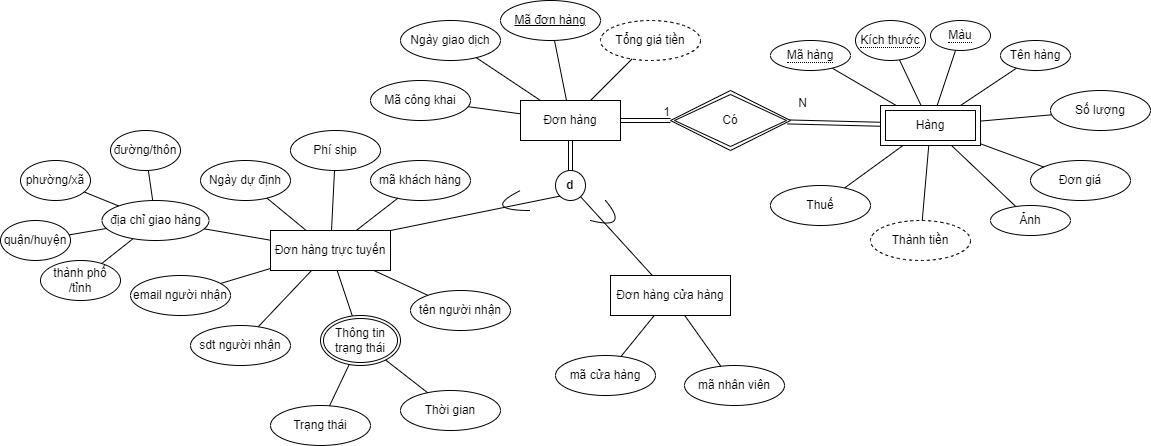

The diagram above was exported from draw.io. Its source (the exported page's mxGraphModel, read from the mxfile embedded in the PNG):
<mxGraphModel dx="2261" dy="781" grid="1" gridSize="10" guides="1" tooltips="1" connect="1" arrows="1" fold="1" page="1" pageScale="1" pageWidth="827" pageHeight="1169" math="0" shadow="0">
  <root>
    <mxCell id="0" />
    <mxCell id="1" parent="0" />
    <mxCell id="hNPagiXm9ZloyCbdh0T4-1" value="Đơn hàng" style="whiteSpace=wrap;html=1;align=center;" parent="1" vertex="1">
      <mxGeometry x="250" y="160" width="100" height="40" as="geometry" />
    </mxCell>
    <mxCell id="hNPagiXm9ZloyCbdh0T4-2" value="Mã đơn hàng" style="ellipse;whiteSpace=wrap;html=1;align=center;fontStyle=4;" parent="1" vertex="1">
      <mxGeometry x="230" y="60" width="100" height="40" as="geometry" />
    </mxCell>
    <mxCell id="hNPagiXm9ZloyCbdh0T4-3" value="" style="endArrow=none;html=1;rounded=0;" parent="1" source="hNPagiXm9ZloyCbdh0T4-2" target="hNPagiXm9ZloyCbdh0T4-1" edge="1">
      <mxGeometry relative="1" as="geometry">
        <mxPoint x="110" y="210" as="sourcePoint" />
        <mxPoint x="270" y="210" as="targetPoint" />
      </mxGeometry>
    </mxCell>
    <mxCell id="hNPagiXm9ZloyCbdh0T4-4" value="Ngày giao dịch" style="ellipse;whiteSpace=wrap;html=1;align=center;" parent="1" vertex="1">
      <mxGeometry x="130" y="80" width="100" height="40" as="geometry" />
    </mxCell>
    <mxCell id="hNPagiXm9ZloyCbdh0T4-5" value="" style="endArrow=none;html=1;rounded=0;" parent="1" source="hNPagiXm9ZloyCbdh0T4-4" target="hNPagiXm9ZloyCbdh0T4-1" edge="1">
      <mxGeometry relative="1" as="geometry">
        <mxPoint x="220" y="230" as="sourcePoint" />
        <mxPoint x="380" y="230" as="targetPoint" />
      </mxGeometry>
    </mxCell>
    <mxCell id="hNPagiXm9ZloyCbdh0T4-6" value="Tổng giá tiền" style="ellipse;whiteSpace=wrap;html=1;align=center;dashed=1;" parent="1" vertex="1">
      <mxGeometry x="330" y="80" width="100" height="40" as="geometry" />
    </mxCell>
    <mxCell id="hNPagiXm9ZloyCbdh0T4-7" value="" style="endArrow=none;html=1;rounded=0;" parent="1" source="hNPagiXm9ZloyCbdh0T4-1" target="hNPagiXm9ZloyCbdh0T4-6" edge="1">
      <mxGeometry relative="1" as="geometry">
        <mxPoint x="130" y="270" as="sourcePoint" />
        <mxPoint x="290" y="270" as="targetPoint" />
      </mxGeometry>
    </mxCell>
    <mxCell id="hNPagiXm9ZloyCbdh0T4-8" value="d" style="ellipse;whiteSpace=wrap;html=1;aspect=fixed;fontStyle=1" parent="1" vertex="1">
      <mxGeometry x="285" y="230" width="30" height="30" as="geometry" />
    </mxCell>
    <mxCell id="hNPagiXm9ZloyCbdh0T4-9" value="" style="endArrow=none;html=1;rounded=0;exitX=0.5;exitY=1;exitDx=0;exitDy=0;entryX=0.5;entryY=0;entryDx=0;entryDy=0;shape=link;" parent="1" source="hNPagiXm9ZloyCbdh0T4-1" target="hNPagiXm9ZloyCbdh0T4-8" edge="1">
      <mxGeometry relative="1" as="geometry">
        <mxPoint x="190" y="290" as="sourcePoint" />
        <mxPoint x="350" y="290" as="targetPoint" />
      </mxGeometry>
    </mxCell>
    <mxCell id="RoYV3MauYBw2qc5M0x1g-1" style="edgeStyle=none;rounded=0;orthogonalLoop=1;jettySize=auto;html=1;endArrow=none;endFill=0;" parent="1" source="hNPagiXm9ZloyCbdh0T4-10" target="qcoruWh_u6W_15qgD8Bp-2" edge="1">
      <mxGeometry relative="1" as="geometry" />
    </mxCell>
    <mxCell id="RoYV3MauYBw2qc5M0x1g-3" style="edgeStyle=none;rounded=0;orthogonalLoop=1;jettySize=auto;html=1;endArrow=none;endFill=0;" parent="1" source="hNPagiXm9ZloyCbdh0T4-10" target="RoYV3MauYBw2qc5M0x1g-2" edge="1">
      <mxGeometry relative="1" as="geometry" />
    </mxCell>
    <mxCell id="hzTTUeHjAV8SYXdtxrVZ-10" style="edgeStyle=none;rounded=0;orthogonalLoop=1;jettySize=auto;html=1;endArrow=none;endFill=0;" edge="1" parent="1" source="hNPagiXm9ZloyCbdh0T4-10" target="hzTTUeHjAV8SYXdtxrVZ-5">
      <mxGeometry relative="1" as="geometry" />
    </mxCell>
    <mxCell id="hNPagiXm9ZloyCbdh0T4-10" value="Đơn hàng trực tuyến" style="whiteSpace=wrap;html=1;align=center;" parent="1" vertex="1">
      <mxGeometry y="290" width="120" height="40" as="geometry" />
    </mxCell>
    <mxCell id="hNPagiXm9ZloyCbdh0T4-11" value="" style="endArrow=none;html=1;rounded=0;entryX=0;entryY=1;entryDx=0;entryDy=0;exitX=1;exitY=0;exitDx=0;exitDy=0;" parent="1" source="hNPagiXm9ZloyCbdh0T4-10" target="hNPagiXm9ZloyCbdh0T4-8" edge="1">
      <mxGeometry relative="1" as="geometry">
        <mxPoint x="-60" y="360" as="sourcePoint" />
        <mxPoint x="100" y="360" as="targetPoint" />
      </mxGeometry>
    </mxCell>
    <mxCell id="hNPagiXm9ZloyCbdh0T4-12" value="Đơn hàng cửa hàng" style="whiteSpace=wrap;html=1;align=center;" parent="1" vertex="1">
      <mxGeometry x="340" y="335" width="120" height="40" as="geometry" />
    </mxCell>
    <mxCell id="hNPagiXm9ZloyCbdh0T4-13" value="" style="endArrow=none;html=1;rounded=0;" parent="1" source="hNPagiXm9ZloyCbdh0T4-8" target="hNPagiXm9ZloyCbdh0T4-12" edge="1">
      <mxGeometry relative="1" as="geometry">
        <mxPoint x="300" y="250" as="sourcePoint" />
        <mxPoint x="400" y="340" as="targetPoint" />
      </mxGeometry>
    </mxCell>
    <mxCell id="hNPagiXm9ZloyCbdh0T4-14" value="" style="curved=1;endArrow=none;html=1;rounded=0;sketch=0;endFill=0;" parent="1" edge="1">
      <mxGeometry width="50" height="50" relative="1" as="geometry">
        <mxPoint x="320" y="280" as="sourcePoint" />
        <mxPoint x="335" y="260" as="targetPoint" />
        <Array as="points">
          <mxPoint x="360" y="290" />
        </Array>
      </mxGeometry>
    </mxCell>
    <mxCell id="hNPagiXm9ZloyCbdh0T4-15" value="" style="curved=1;endArrow=none;html=1;rounded=0;sketch=0;endFill=0;" parent="1" edge="1">
      <mxGeometry width="50" height="50" relative="1" as="geometry">
        <mxPoint x="260" y="270" as="sourcePoint" />
        <mxPoint x="250" y="250" as="targetPoint" />
        <Array as="points">
          <mxPoint x="210" y="270" />
        </Array>
      </mxGeometry>
    </mxCell>
    <mxCell id="hNPagiXm9ZloyCbdh0T4-16" value="mã khách hàng" style="ellipse;whiteSpace=wrap;html=1;align=center;strokeWidth=1;" parent="1" vertex="1">
      <mxGeometry x="100" y="220" width="100" height="40" as="geometry" />
    </mxCell>
    <mxCell id="hNPagiXm9ZloyCbdh0T4-17" value="" style="endArrow=none;html=1;rounded=0;sketch=0;curved=1;" parent="1" source="hNPagiXm9ZloyCbdh0T4-16" target="hNPagiXm9ZloyCbdh0T4-10" edge="1">
      <mxGeometry relative="1" as="geometry">
        <mxPoint x="-60" y="360" as="sourcePoint" />
        <mxPoint x="100" y="360" as="targetPoint" />
      </mxGeometry>
    </mxCell>
    <mxCell id="hNPagiXm9ZloyCbdh0T4-18" value="mã cửa hàng" style="ellipse;whiteSpace=wrap;html=1;align=center;strokeWidth=1;" parent="1" vertex="1">
      <mxGeometry x="285" y="415" width="100" height="40" as="geometry" />
    </mxCell>
    <mxCell id="hNPagiXm9ZloyCbdh0T4-19" value="" style="endArrow=none;html=1;rounded=0;sketch=0;curved=1;" parent="1" source="hNPagiXm9ZloyCbdh0T4-12" target="hNPagiXm9ZloyCbdh0T4-18" edge="1">
      <mxGeometry relative="1" as="geometry">
        <mxPoint x="490" y="370" as="sourcePoint" />
        <mxPoint x="650" y="370" as="targetPoint" />
      </mxGeometry>
    </mxCell>
    <mxCell id="hNPagiXm9ZloyCbdh0T4-21" value="" style="shape=link;html=1;rounded=0;sketch=0;endArrow=none;endFill=0;curved=1;exitX=1;exitY=0.5;exitDx=0;exitDy=0;" parent="1" source="hNPagiXm9ZloyCbdh0T4-1" target="hzTTUeHjAV8SYXdtxrVZ-20" edge="1">
      <mxGeometry relative="1" as="geometry">
        <mxPoint x="370" y="240" as="sourcePoint" />
        <mxPoint x="400" y="180" as="targetPoint" />
      </mxGeometry>
    </mxCell>
    <mxCell id="hNPagiXm9ZloyCbdh0T4-22" value="1" style="resizable=0;html=1;align=right;verticalAlign=bottom;strokeWidth=1;" parent="hNPagiXm9ZloyCbdh0T4-21" connectable="0" vertex="1">
      <mxGeometry x="1" relative="1" as="geometry" />
    </mxCell>
    <mxCell id="hNPagiXm9ZloyCbdh0T4-24" value="" style="shape=link;html=1;rounded=0;sketch=0;endArrow=none;endFill=0;curved=1;" parent="1" source="hzTTUeHjAV8SYXdtxrVZ-21" target="hzTTUeHjAV8SYXdtxrVZ-20" edge="1">
      <mxGeometry relative="1" as="geometry">
        <mxPoint x="575" y="180" as="sourcePoint" />
        <mxPoint x="520" y="180" as="targetPoint" />
      </mxGeometry>
    </mxCell>
    <mxCell id="hNPagiXm9ZloyCbdh0T4-25" value="N" style="resizable=0;html=1;align=right;verticalAlign=bottom;strokeWidth=1;" parent="hNPagiXm9ZloyCbdh0T4-24" connectable="0" vertex="1">
      <mxGeometry x="1" relative="1" as="geometry">
        <mxPoint x="20" y="-10" as="offset" />
      </mxGeometry>
    </mxCell>
    <mxCell id="hNPagiXm9ZloyCbdh0T4-27" value="" style="endArrow=none;html=1;rounded=0;sketch=0;curved=1;" parent="1" source="hzTTUeHjAV8SYXdtxrVZ-21" target="7znlWkh_2cG-jQCeU3KS-1" edge="1">
      <mxGeometry relative="1" as="geometry">
        <mxPoint x="575" y="160" as="sourcePoint" />
        <mxPoint x="525.7247877713762" y="117.1498585142507" as="targetPoint" />
      </mxGeometry>
    </mxCell>
    <mxCell id="hNPagiXm9ZloyCbdh0T4-28" value="Số lượng" style="ellipse;whiteSpace=wrap;html=1;align=center;strokeWidth=1;" parent="1" vertex="1">
      <mxGeometry x="780" y="150" width="100" height="40" as="geometry" />
    </mxCell>
    <mxCell id="hNPagiXm9ZloyCbdh0T4-29" value="" style="endArrow=none;html=1;rounded=0;sketch=0;curved=1;" parent="1" source="hzTTUeHjAV8SYXdtxrVZ-21" target="hNPagiXm9ZloyCbdh0T4-28" edge="1">
      <mxGeometry relative="1" as="geometry">
        <mxPoint x="675" y="180" as="sourcePoint" />
        <mxPoint x="765" y="250" as="targetPoint" />
      </mxGeometry>
    </mxCell>
    <mxCell id="hNPagiXm9ZloyCbdh0T4-30" value="Đơn giá" style="ellipse;whiteSpace=wrap;html=1;align=center;strokeWidth=1;" parent="1" vertex="1">
      <mxGeometry x="760" y="220" width="100" height="40" as="geometry" />
    </mxCell>
    <mxCell id="hNPagiXm9ZloyCbdh0T4-31" value="" style="endArrow=none;html=1;rounded=0;sketch=0;curved=1;" parent="1" source="hzTTUeHjAV8SYXdtxrVZ-21" target="hNPagiXm9ZloyCbdh0T4-30" edge="1">
      <mxGeometry relative="1" as="geometry">
        <mxPoint x="670.0569177538887" y="200" as="sourcePoint" />
        <mxPoint x="705" y="250" as="targetPoint" />
      </mxGeometry>
    </mxCell>
    <mxCell id="hNPagiXm9ZloyCbdh0T4-32" value="Thành tiền" style="ellipse;whiteSpace=wrap;html=1;align=center;strokeWidth=1;dashed=1;" parent="1" vertex="1">
      <mxGeometry x="600" y="280" width="100" height="40" as="geometry" />
    </mxCell>
    <mxCell id="hNPagiXm9ZloyCbdh0T4-33" value="" style="endArrow=none;html=1;rounded=0;sketch=0;curved=1;" parent="1" source="hzTTUeHjAV8SYXdtxrVZ-21" target="hNPagiXm9ZloyCbdh0T4-32" edge="1">
      <mxGeometry relative="1" as="geometry">
        <mxPoint x="638.6473135621259" y="200" as="sourcePoint" />
        <mxPoint x="655" y="240" as="targetPoint" />
      </mxGeometry>
    </mxCell>
    <mxCell id="hNPagiXm9ZloyCbdh0T4-34" value="Phí ship" style="ellipse;whiteSpace=wrap;html=1;align=center;strokeWidth=1;" parent="1" vertex="1">
      <mxGeometry x="20" y="190" width="90" height="40" as="geometry" />
    </mxCell>
    <mxCell id="hNPagiXm9ZloyCbdh0T4-35" value="" style="endArrow=none;html=1;rounded=0;sketch=0;curved=1;" parent="1" source="hNPagiXm9ZloyCbdh0T4-34" target="hNPagiXm9ZloyCbdh0T4-10" edge="1">
      <mxGeometry relative="1" as="geometry">
        <mxPoint y="360" as="sourcePoint" />
        <mxPoint x="160" y="360" as="targetPoint" />
      </mxGeometry>
    </mxCell>
    <mxCell id="hNPagiXm9ZloyCbdh0T4-36" value="Thuế" style="ellipse;whiteSpace=wrap;html=1;align=center;strokeWidth=1;" parent="1" vertex="1">
      <mxGeometry x="500" y="245" width="100" height="40" as="geometry" />
    </mxCell>
    <mxCell id="hNPagiXm9ZloyCbdh0T4-37" value="" style="endArrow=none;html=1;rounded=0;sketch=0;curved=1;" parent="1" source="hzTTUeHjAV8SYXdtxrVZ-21" target="hNPagiXm9ZloyCbdh0T4-36" edge="1">
      <mxGeometry relative="1" as="geometry">
        <mxPoint x="616.816931546502" y="200" as="sourcePoint" />
        <mxPoint x="795" y="340" as="targetPoint" />
      </mxGeometry>
    </mxCell>
    <mxCell id="4SqR7RG65XQkZWiTKMdA-2" value="" style="endArrow=none;html=1;rounded=0;" parent="1" source="7znlWkh_2cG-jQCeU3KS-2" target="hzTTUeHjAV8SYXdtxrVZ-21" edge="1">
      <mxGeometry relative="1" as="geometry">
        <mxPoint x="599.4229248412585" y="89.90316178566542" as="sourcePoint" />
        <mxPoint x="631" y="160" as="targetPoint" />
      </mxGeometry>
    </mxCell>
    <mxCell id="4SqR7RG65XQkZWiTKMdA-4" value="" style="endArrow=none;html=1;rounded=0;" parent="1" source="hzTTUeHjAV8SYXdtxrVZ-21" target="7znlWkh_2cG-jQCeU3KS-3" edge="1">
      <mxGeometry relative="1" as="geometry">
        <mxPoint x="666.7617142725207" y="160" as="sourcePoint" />
        <mxPoint x="714.604692705735" y="136.58912832873187" as="targetPoint" />
      </mxGeometry>
    </mxCell>
    <mxCell id="qcoruWh_u6W_15qgD8Bp-2" value="Thông tin trạng thái" style="ellipse;shape=doubleEllipse;margin=3;whiteSpace=wrap;html=1;align=center;" parent="1" vertex="1">
      <mxGeometry x="50" y="375" width="80" height="50" as="geometry" />
    </mxCell>
    <mxCell id="qcoruWh_u6W_15qgD8Bp-3" value="Trạng thái" style="ellipse;whiteSpace=wrap;html=1;align=center;" parent="1" vertex="1">
      <mxGeometry y="465" width="100" height="40" as="geometry" />
    </mxCell>
    <mxCell id="qcoruWh_u6W_15qgD8Bp-4" value="Thời gian" style="ellipse;whiteSpace=wrap;html=1;align=center;" parent="1" vertex="1">
      <mxGeometry x="130" y="450" width="100" height="40" as="geometry" />
    </mxCell>
    <mxCell id="qcoruWh_u6W_15qgD8Bp-5" value="" style="endArrow=none;html=1;rounded=0;" parent="1" source="qcoruWh_u6W_15qgD8Bp-3" target="qcoruWh_u6W_15qgD8Bp-2" edge="1">
      <mxGeometry relative="1" as="geometry">
        <mxPoint x="270" y="490" as="sourcePoint" />
        <mxPoint x="430" y="490" as="targetPoint" />
      </mxGeometry>
    </mxCell>
    <mxCell id="qcoruWh_u6W_15qgD8Bp-6" value="" style="endArrow=none;html=1;rounded=0;" parent="1" source="qcoruWh_u6W_15qgD8Bp-2" target="qcoruWh_u6W_15qgD8Bp-4" edge="1">
      <mxGeometry relative="1" as="geometry">
        <mxPoint x="270" y="430" as="sourcePoint" />
        <mxPoint x="430" y="430" as="targetPoint" />
      </mxGeometry>
    </mxCell>
    <mxCell id="RoYV3MauYBw2qc5M0x1g-2" value="Ngày dự định" style="ellipse;whiteSpace=wrap;html=1;align=center;strokeWidth=1;" parent="1" vertex="1">
      <mxGeometry x="-70" y="220" width="90" height="40" as="geometry" />
    </mxCell>
    <mxCell id="pWudj59hdELdHYENpMMD-2" value="Mã công khai" style="ellipse;whiteSpace=wrap;html=1;align=center;" vertex="1" parent="1">
      <mxGeometry x="100" y="140" width="100" height="40" as="geometry" />
    </mxCell>
    <mxCell id="pWudj59hdELdHYENpMMD-3" value="" style="endArrow=none;html=1;rounded=0;" edge="1" parent="1" source="pWudj59hdELdHYENpMMD-2" target="hNPagiXm9ZloyCbdh0T4-1">
      <mxGeometry relative="1" as="geometry">
        <mxPoint x="202" y="161" as="sourcePoint" />
        <mxPoint x="260" y="177" as="targetPoint" />
      </mxGeometry>
    </mxCell>
    <mxCell id="hzTTUeHjAV8SYXdtxrVZ-1" style="edgeStyle=none;rounded=0;orthogonalLoop=1;jettySize=auto;html=1;endArrow=none;endFill=0;" edge="1" parent="1" source="hzTTUeHjAV8SYXdtxrVZ-5" target="hzTTUeHjAV8SYXdtxrVZ-6">
      <mxGeometry relative="1" as="geometry" />
    </mxCell>
    <mxCell id="hzTTUeHjAV8SYXdtxrVZ-2" style="edgeStyle=none;rounded=0;orthogonalLoop=1;jettySize=auto;html=1;endArrow=none;endFill=0;" edge="1" parent="1" source="hzTTUeHjAV8SYXdtxrVZ-5" target="hzTTUeHjAV8SYXdtxrVZ-7">
      <mxGeometry relative="1" as="geometry" />
    </mxCell>
    <mxCell id="hzTTUeHjAV8SYXdtxrVZ-3" style="edgeStyle=none;rounded=0;orthogonalLoop=1;jettySize=auto;html=1;endArrow=none;endFill=0;" edge="1" parent="1" source="hzTTUeHjAV8SYXdtxrVZ-5" target="hzTTUeHjAV8SYXdtxrVZ-8">
      <mxGeometry relative="1" as="geometry" />
    </mxCell>
    <mxCell id="hzTTUeHjAV8SYXdtxrVZ-4" style="edgeStyle=none;rounded=0;orthogonalLoop=1;jettySize=auto;html=1;endArrow=none;endFill=0;" edge="1" parent="1" source="hzTTUeHjAV8SYXdtxrVZ-5" target="hzTTUeHjAV8SYXdtxrVZ-9">
      <mxGeometry relative="1" as="geometry" />
    </mxCell>
    <mxCell id="hzTTUeHjAV8SYXdtxrVZ-5" value="địa chỉ giao hàng" style="ellipse;whiteSpace=wrap;html=1;" vertex="1" parent="1">
      <mxGeometry x="-168.5" y="260" width="107" height="40" as="geometry" />
    </mxCell>
    <mxCell id="hzTTUeHjAV8SYXdtxrVZ-6" value="đường/thôn" style="ellipse;whiteSpace=wrap;html=1;" vertex="1" parent="1">
      <mxGeometry x="-160" y="190" width="70" height="40" as="geometry" />
    </mxCell>
    <mxCell id="hzTTUeHjAV8SYXdtxrVZ-7" value="phường/xã" style="ellipse;whiteSpace=wrap;html=1;" vertex="1" parent="1">
      <mxGeometry x="-250" y="220" width="70" height="40" as="geometry" />
    </mxCell>
    <mxCell id="hzTTUeHjAV8SYXdtxrVZ-8" value="thành phố /tỉnh" style="ellipse;whiteSpace=wrap;html=1;" vertex="1" parent="1">
      <mxGeometry x="-230" y="320" width="80" height="40" as="geometry" />
    </mxCell>
    <mxCell id="hzTTUeHjAV8SYXdtxrVZ-9" value="quận/huyện" style="ellipse;whiteSpace=wrap;html=1;" vertex="1" parent="1">
      <mxGeometry x="-270" y="280" width="70" height="40" as="geometry" />
    </mxCell>
    <mxCell id="hzTTUeHjAV8SYXdtxrVZ-12" style="edgeStyle=none;rounded=0;orthogonalLoop=1;jettySize=auto;html=1;endArrow=none;endFill=0;" edge="1" parent="1" source="hzTTUeHjAV8SYXdtxrVZ-11" target="hNPagiXm9ZloyCbdh0T4-10">
      <mxGeometry relative="1" as="geometry" />
    </mxCell>
    <mxCell id="hzTTUeHjAV8SYXdtxrVZ-11" value="tên người nhận" style="ellipse;whiteSpace=wrap;html=1;align=center;strokeWidth=1;" vertex="1" parent="1">
      <mxGeometry x="140" y="350" width="100" height="40" as="geometry" />
    </mxCell>
    <mxCell id="hzTTUeHjAV8SYXdtxrVZ-16" style="edgeStyle=none;rounded=0;orthogonalLoop=1;jettySize=auto;html=1;endArrow=none;endFill=0;" edge="1" parent="1" source="hzTTUeHjAV8SYXdtxrVZ-13" target="hNPagiXm9ZloyCbdh0T4-10">
      <mxGeometry relative="1" as="geometry" />
    </mxCell>
    <mxCell id="hzTTUeHjAV8SYXdtxrVZ-13" value="email người nhận" style="ellipse;whiteSpace=wrap;html=1;align=center;strokeWidth=1;" vertex="1" parent="1">
      <mxGeometry x="-140" y="335" width="100" height="40" as="geometry" />
    </mxCell>
    <mxCell id="hzTTUeHjAV8SYXdtxrVZ-17" style="edgeStyle=none;rounded=0;orthogonalLoop=1;jettySize=auto;html=1;endArrow=none;endFill=0;" edge="1" parent="1" source="hzTTUeHjAV8SYXdtxrVZ-14" target="hNPagiXm9ZloyCbdh0T4-10">
      <mxGeometry relative="1" as="geometry" />
    </mxCell>
    <mxCell id="hzTTUeHjAV8SYXdtxrVZ-14" value="sdt người nhận" style="ellipse;whiteSpace=wrap;html=1;align=center;strokeWidth=1;" vertex="1" parent="1">
      <mxGeometry x="-80" y="385" width="100" height="40" as="geometry" />
    </mxCell>
    <mxCell id="hzTTUeHjAV8SYXdtxrVZ-18" value="mã nhân viên" style="ellipse;whiteSpace=wrap;html=1;align=center;strokeWidth=1;" vertex="1" parent="1">
      <mxGeometry x="414" y="425" width="100" height="40" as="geometry" />
    </mxCell>
    <mxCell id="hzTTUeHjAV8SYXdtxrVZ-19" value="" style="endArrow=none;html=1;rounded=0;sketch=0;curved=1;" edge="1" parent="1" source="hNPagiXm9ZloyCbdh0T4-12" target="hzTTUeHjAV8SYXdtxrVZ-18">
      <mxGeometry relative="1" as="geometry">
        <mxPoint x="410" y="340" as="sourcePoint" />
        <mxPoint x="379" y="371" as="targetPoint" />
      </mxGeometry>
    </mxCell>
    <mxCell id="hzTTUeHjAV8SYXdtxrVZ-20" value="Có" style="shape=rhombus;double=1;perimeter=rhombusPerimeter;whiteSpace=wrap;html=1;align=center;" vertex="1" parent="1">
      <mxGeometry x="400" y="150" width="120" height="60" as="geometry" />
    </mxCell>
    <mxCell id="LTQ2Z6blPKgT_gr92pX--13" style="edgeStyle=none;rounded=0;orthogonalLoop=1;jettySize=auto;html=1;endArrow=none;endFill=0;" edge="1" parent="1" source="hzTTUeHjAV8SYXdtxrVZ-21" target="LTQ2Z6blPKgT_gr92pX--1">
      <mxGeometry relative="1" as="geometry" />
    </mxCell>
    <mxCell id="LTQ2Z6blPKgT_gr92pX--14" style="edgeStyle=none;rounded=0;orthogonalLoop=1;jettySize=auto;html=1;endArrow=none;endFill=0;" edge="1" parent="1" source="hzTTUeHjAV8SYXdtxrVZ-21" target="LTQ2Z6blPKgT_gr92pX--8">
      <mxGeometry relative="1" as="geometry" />
    </mxCell>
    <mxCell id="hzTTUeHjAV8SYXdtxrVZ-21" value="Hàng" style="shape=ext;margin=3;double=1;whiteSpace=wrap;html=1;align=center;" vertex="1" parent="1">
      <mxGeometry x="610" y="165" width="100" height="40" as="geometry" />
    </mxCell>
    <mxCell id="7znlWkh_2cG-jQCeU3KS-1" value="&lt;span style=&quot;border-bottom: 1px dotted&quot;&gt;Mã hàng&lt;/span&gt;" style="ellipse;whiteSpace=wrap;html=1;align=center;" vertex="1" parent="1">
      <mxGeometry x="500" y="100" width="80" height="30" as="geometry" />
    </mxCell>
    <mxCell id="7znlWkh_2cG-jQCeU3KS-2" value="&lt;span style=&quot;border-bottom: 1px dotted&quot;&gt;Kích thước&lt;/span&gt;" style="ellipse;whiteSpace=wrap;html=1;align=center;" vertex="1" parent="1">
      <mxGeometry x="585" y="80" width="70" height="40" as="geometry" />
    </mxCell>
    <mxCell id="7znlWkh_2cG-jQCeU3KS-3" value="&lt;span style=&quot;border-bottom: 1px dotted&quot;&gt;Màu&lt;/span&gt;" style="ellipse;whiteSpace=wrap;html=1;align=center;" vertex="1" parent="1">
      <mxGeometry x="660" y="80" width="60" height="30" as="geometry" />
    </mxCell>
    <mxCell id="LTQ2Z6blPKgT_gr92pX--1" value="Tên hàng" style="ellipse;whiteSpace=wrap;html=1;" vertex="1" parent="1">
      <mxGeometry x="730" y="100" width="70" height="30" as="geometry" />
    </mxCell>
    <mxCell id="LTQ2Z6blPKgT_gr92pX--8" value="Ảnh" style="ellipse;whiteSpace=wrap;html=1;align=center;" vertex="1" parent="1">
      <mxGeometry x="720" y="265" width="80" height="30" as="geometry" />
    </mxCell>
  </root>
</mxGraphModel>